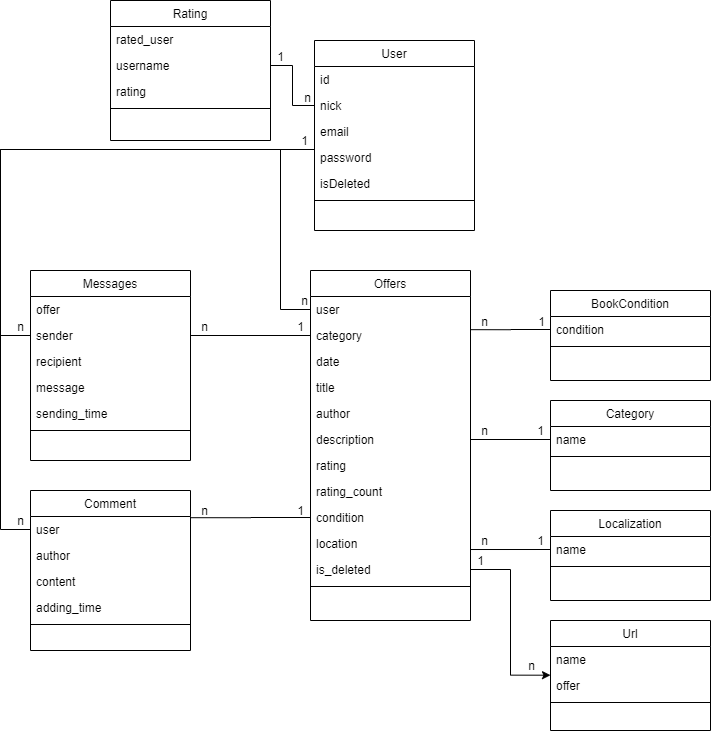

The diagram above was exported from draw.io. Its source (the exported page's mxGraphModel, read from the mxfile embedded in the PNG):
<mxGraphModel dx="2578" dy="1965" grid="1" gridSize="10" guides="1" tooltips="1" connect="1" arrows="1" fold="1" page="1" pageScale="1" pageWidth="827" pageHeight="1169" math="0" shadow="0">
  <root>
    <mxCell id="0" />
    <mxCell id="1" parent="0" />
    <mxCell id="2" value="User" style="swimlane;fontStyle=0;align=center;verticalAlign=top;childLayout=stackLayout;horizontal=1;startSize=26;horizontalStack=0;resizeParent=1;resizeLast=0;collapsible=1;marginBottom=0;rounded=0;shadow=0;strokeWidth=1;" vertex="1" parent="1">
      <mxGeometry x="324" y="-590" width="160" height="190" as="geometry">
        <mxRectangle x="230" y="140" width="160" height="26" as="alternateBounds" />
      </mxGeometry>
    </mxCell>
    <mxCell id="3" value="id" style="text;align=left;verticalAlign=top;spacingLeft=4;spacingRight=4;overflow=hidden;rotatable=0;points=[[0,0.5],[1,0.5]];portConstraint=eastwest;" vertex="1" parent="2">
      <mxGeometry y="26" width="160" height="26" as="geometry" />
    </mxCell>
    <mxCell id="4" value="nick" style="text;align=left;verticalAlign=top;spacingLeft=4;spacingRight=4;overflow=hidden;rotatable=0;points=[[0,0.5],[1,0.5]];portConstraint=eastwest;rounded=0;shadow=0;html=0;" vertex="1" parent="2">
      <mxGeometry y="52" width="160" height="26" as="geometry" />
    </mxCell>
    <mxCell id="5" value="email" style="text;align=left;verticalAlign=top;spacingLeft=4;spacingRight=4;overflow=hidden;rotatable=0;points=[[0,0.5],[1,0.5]];portConstraint=eastwest;rounded=0;shadow=0;html=0;" vertex="1" parent="2">
      <mxGeometry y="78" width="160" height="26" as="geometry" />
    </mxCell>
    <mxCell id="6" value="password" style="text;align=left;verticalAlign=top;spacingLeft=4;spacingRight=4;overflow=hidden;rotatable=0;points=[[0,0.5],[1,0.5]];portConstraint=eastwest;rounded=0;shadow=0;html=0;" vertex="1" parent="2">
      <mxGeometry y="104" width="160" height="26" as="geometry" />
    </mxCell>
    <mxCell id="7" value="isDeleted" style="text;align=left;verticalAlign=top;spacingLeft=4;spacingRight=4;overflow=hidden;rotatable=0;points=[[0,0.5],[1,0.5]];portConstraint=eastwest;rounded=0;shadow=0;html=0;" vertex="1" parent="2">
      <mxGeometry y="130" width="160" height="26" as="geometry" />
    </mxCell>
    <mxCell id="8" value="" style="line;html=1;strokeWidth=1;align=left;verticalAlign=middle;spacingTop=-1;spacingLeft=3;spacingRight=3;rotatable=0;labelPosition=right;points=[];portConstraint=eastwest;" vertex="1" parent="2">
      <mxGeometry y="156" width="160" height="8" as="geometry" />
    </mxCell>
    <mxCell id="9" value="Category" style="swimlane;fontStyle=0;align=center;verticalAlign=top;childLayout=stackLayout;horizontal=1;startSize=26;horizontalStack=0;resizeParent=1;resizeLast=0;collapsible=1;marginBottom=0;rounded=0;shadow=0;strokeWidth=1;" vertex="1" parent="1">
      <mxGeometry x="560" y="-230" width="160" height="90" as="geometry">
        <mxRectangle x="130" y="380" width="160" height="26" as="alternateBounds" />
      </mxGeometry>
    </mxCell>
    <mxCell id="10" value="name" style="text;align=left;verticalAlign=top;spacingLeft=4;spacingRight=4;overflow=hidden;rotatable=0;points=[[0,0.5],[1,0.5]];portConstraint=eastwest;" vertex="1" parent="9">
      <mxGeometry y="26" width="160" height="26" as="geometry" />
    </mxCell>
    <mxCell id="11" value="" style="line;html=1;strokeWidth=1;align=left;verticalAlign=middle;spacingTop=-1;spacingLeft=3;spacingRight=3;rotatable=0;labelPosition=right;points=[];portConstraint=eastwest;" vertex="1" parent="9">
      <mxGeometry y="52" width="160" height="8" as="geometry" />
    </mxCell>
    <mxCell id="12" value="Offers" style="swimlane;fontStyle=0;align=center;verticalAlign=top;childLayout=stackLayout;horizontal=1;startSize=26;horizontalStack=0;resizeParent=1;resizeLast=0;collapsible=1;marginBottom=0;rounded=0;shadow=0;strokeWidth=1;" vertex="1" parent="1">
      <mxGeometry x="320" y="-360" width="160" height="350" as="geometry">
        <mxRectangle x="340" y="380" width="170" height="26" as="alternateBounds" />
      </mxGeometry>
    </mxCell>
    <mxCell id="13" value="user" style="text;align=left;verticalAlign=top;spacingLeft=4;spacingRight=4;overflow=hidden;rotatable=0;points=[[0,0.5],[1,0.5]];portConstraint=eastwest;" vertex="1" parent="12">
      <mxGeometry y="26" width="160" height="26" as="geometry" />
    </mxCell>
    <mxCell id="14" value="category" style="text;align=left;verticalAlign=top;spacingLeft=4;spacingRight=4;overflow=hidden;rotatable=0;points=[[0,0.5],[1,0.5]];portConstraint=eastwest;" vertex="1" parent="12">
      <mxGeometry y="52" width="160" height="26" as="geometry" />
    </mxCell>
    <mxCell id="15" value="date" style="text;align=left;verticalAlign=top;spacingLeft=4;spacingRight=4;overflow=hidden;rotatable=0;points=[[0,0.5],[1,0.5]];portConstraint=eastwest;" vertex="1" parent="12">
      <mxGeometry y="78" width="160" height="26" as="geometry" />
    </mxCell>
    <mxCell id="16" value="title" style="text;align=left;verticalAlign=top;spacingLeft=4;spacingRight=4;overflow=hidden;rotatable=0;points=[[0,0.5],[1,0.5]];portConstraint=eastwest;" vertex="1" parent="12">
      <mxGeometry y="104" width="160" height="26" as="geometry" />
    </mxCell>
    <mxCell id="17" value="author" style="text;align=left;verticalAlign=top;spacingLeft=4;spacingRight=4;overflow=hidden;rotatable=0;points=[[0,0.5],[1,0.5]];portConstraint=eastwest;" vertex="1" parent="12">
      <mxGeometry y="130" width="160" height="26" as="geometry" />
    </mxCell>
    <mxCell id="18" value="description" style="text;align=left;verticalAlign=top;spacingLeft=4;spacingRight=4;overflow=hidden;rotatable=0;points=[[0,0.5],[1,0.5]];portConstraint=eastwest;" vertex="1" parent="12">
      <mxGeometry y="156" width="160" height="26" as="geometry" />
    </mxCell>
    <mxCell id="19" value="rating" style="text;align=left;verticalAlign=top;spacingLeft=4;spacingRight=4;overflow=hidden;rotatable=0;points=[[0,0.5],[1,0.5]];portConstraint=eastwest;" vertex="1" parent="12">
      <mxGeometry y="182" width="160" height="26" as="geometry" />
    </mxCell>
    <mxCell id="20" value="rating_count" style="text;align=left;verticalAlign=top;spacingLeft=4;spacingRight=4;overflow=hidden;rotatable=0;points=[[0,0.5],[1,0.5]];portConstraint=eastwest;" vertex="1" parent="12">
      <mxGeometry y="208" width="160" height="26" as="geometry" />
    </mxCell>
    <mxCell id="21" value="condition" style="text;align=left;verticalAlign=top;spacingLeft=4;spacingRight=4;overflow=hidden;rotatable=0;points=[[0,0.5],[1,0.5]];portConstraint=eastwest;" vertex="1" parent="12">
      <mxGeometry y="234" width="160" height="26" as="geometry" />
    </mxCell>
    <mxCell id="22" value="location" style="text;align=left;verticalAlign=top;spacingLeft=4;spacingRight=4;overflow=hidden;rotatable=0;points=[[0,0.5],[1,0.5]];portConstraint=eastwest;" vertex="1" parent="12">
      <mxGeometry y="260" width="160" height="26" as="geometry" />
    </mxCell>
    <mxCell id="23" value="is_deleted" style="text;align=left;verticalAlign=top;spacingLeft=4;spacingRight=4;overflow=hidden;rotatable=0;points=[[0,0.5],[1,0.5]];portConstraint=eastwest;" vertex="1" parent="12">
      <mxGeometry y="286" width="160" height="26" as="geometry" />
    </mxCell>
    <mxCell id="24" value="" style="line;html=1;strokeWidth=1;align=left;verticalAlign=middle;spacingTop=-1;spacingLeft=3;spacingRight=3;rotatable=0;labelPosition=right;points=[];portConstraint=eastwest;" vertex="1" parent="12">
      <mxGeometry y="312" width="160" height="8" as="geometry" />
    </mxCell>
    <mxCell id="25" value="BookCondition" style="swimlane;fontStyle=0;align=center;verticalAlign=top;childLayout=stackLayout;horizontal=1;startSize=26;horizontalStack=0;resizeParent=1;resizeLast=0;collapsible=1;marginBottom=0;rounded=0;shadow=0;strokeWidth=1;" vertex="1" parent="1">
      <mxGeometry x="560" y="-340" width="160" height="90" as="geometry">
        <mxRectangle x="130" y="380" width="160" height="26" as="alternateBounds" />
      </mxGeometry>
    </mxCell>
    <mxCell id="26" value="condition" style="text;align=left;verticalAlign=top;spacingLeft=4;spacingRight=4;overflow=hidden;rotatable=0;points=[[0,0.5],[1,0.5]];portConstraint=eastwest;" vertex="1" parent="25">
      <mxGeometry y="26" width="160" height="26" as="geometry" />
    </mxCell>
    <mxCell id="27" value="" style="line;html=1;strokeWidth=1;align=left;verticalAlign=middle;spacingTop=-1;spacingLeft=3;spacingRight=3;rotatable=0;labelPosition=right;points=[];portConstraint=eastwest;" vertex="1" parent="25">
      <mxGeometry y="52" width="160" height="8" as="geometry" />
    </mxCell>
    <mxCell id="28" style="edgeStyle=orthogonalEdgeStyle;rounded=0;orthogonalLoop=1;jettySize=auto;html=1;exitX=0;exitY=0.5;exitDx=0;exitDy=0;entryX=1;entryY=0.5;entryDx=0;entryDy=0;endArrow=none;endFill=0;" edge="1" source="10" target="18" parent="1">
      <mxGeometry relative="1" as="geometry" />
    </mxCell>
    <mxCell id="29" style="edgeStyle=orthogonalEdgeStyle;rounded=0;orthogonalLoop=1;jettySize=auto;html=1;exitX=0;exitY=0.5;exitDx=0;exitDy=0;entryX=1;entryY=0.276;entryDx=0;entryDy=0;entryPerimeter=0;endArrow=none;endFill=0;" edge="1" source="26" target="14" parent="1">
      <mxGeometry relative="1" as="geometry" />
    </mxCell>
    <mxCell id="30" value="n" style="text;html=1;align=center;verticalAlign=middle;resizable=0;points=[];autosize=1;" vertex="1" parent="1">
      <mxGeometry x="484" y="-319" width="20" height="20" as="geometry" />
    </mxCell>
    <mxCell id="31" value="1" style="text;html=1;align=center;verticalAlign=middle;resizable=0;points=[];autosize=1;" vertex="1" parent="1">
      <mxGeometry x="541" y="-319" width="20" height="20" as="geometry" />
    </mxCell>
    <mxCell id="32" value="1" style="text;html=1;align=center;verticalAlign=middle;resizable=0;points=[];autosize=1;" vertex="1" parent="1">
      <mxGeometry x="540" y="-210" width="20" height="20" as="geometry" />
    </mxCell>
    <mxCell id="33" value="n" style="text;html=1;align=center;verticalAlign=middle;resizable=0;points=[];autosize=1;" vertex="1" parent="1">
      <mxGeometry x="484" y="-210" width="20" height="20" as="geometry" />
    </mxCell>
    <mxCell id="34" value="Localization" style="swimlane;fontStyle=0;align=center;verticalAlign=top;childLayout=stackLayout;horizontal=1;startSize=26;horizontalStack=0;resizeParent=1;resizeLast=0;collapsible=1;marginBottom=0;rounded=0;shadow=0;strokeWidth=1;" vertex="1" parent="1">
      <mxGeometry x="560" y="-120" width="160" height="90" as="geometry">
        <mxRectangle x="130" y="380" width="160" height="26" as="alternateBounds" />
      </mxGeometry>
    </mxCell>
    <mxCell id="35" value="name" style="text;align=left;verticalAlign=top;spacingLeft=4;spacingRight=4;overflow=hidden;rotatable=0;points=[[0,0.5],[1,0.5]];portConstraint=eastwest;" vertex="1" parent="34">
      <mxGeometry y="26" width="160" height="26" as="geometry" />
    </mxCell>
    <mxCell id="36" value="" style="line;html=1;strokeWidth=1;align=left;verticalAlign=middle;spacingTop=-1;spacingLeft=3;spacingRight=3;rotatable=0;labelPosition=right;points=[];portConstraint=eastwest;" vertex="1" parent="34">
      <mxGeometry y="52" width="160" height="8" as="geometry" />
    </mxCell>
    <mxCell id="37" style="edgeStyle=orthogonalEdgeStyle;rounded=0;orthogonalLoop=1;jettySize=auto;html=1;exitX=0;exitY=0.5;exitDx=0;exitDy=0;entryX=1;entryY=0.731;entryDx=0;entryDy=0;entryPerimeter=0;endArrow=none;endFill=0;" edge="1" source="35" target="22" parent="1">
      <mxGeometry relative="1" as="geometry" />
    </mxCell>
    <mxCell id="38" value="n" style="text;html=1;align=center;verticalAlign=middle;resizable=0;points=[];autosize=1;" vertex="1" parent="1">
      <mxGeometry x="484" y="-100" width="20" height="20" as="geometry" />
    </mxCell>
    <mxCell id="39" value="1" style="text;html=1;align=center;verticalAlign=middle;resizable=0;points=[];autosize=1;" vertex="1" parent="1">
      <mxGeometry x="540" y="-100" width="20" height="20" as="geometry" />
    </mxCell>
    <mxCell id="40" value="Messages" style="swimlane;fontStyle=0;align=center;verticalAlign=top;childLayout=stackLayout;horizontal=1;startSize=26;horizontalStack=0;resizeParent=1;resizeLast=0;collapsible=1;marginBottom=0;rounded=0;shadow=0;strokeWidth=1;" vertex="1" parent="1">
      <mxGeometry x="40" y="-360" width="160" height="190" as="geometry">
        <mxRectangle x="340" y="380" width="170" height="26" as="alternateBounds" />
      </mxGeometry>
    </mxCell>
    <mxCell id="41" value="offer" style="text;align=left;verticalAlign=top;spacingLeft=4;spacingRight=4;overflow=hidden;rotatable=0;points=[[0,0.5],[1,0.5]];portConstraint=eastwest;" vertex="1" parent="40">
      <mxGeometry y="26" width="160" height="26" as="geometry" />
    </mxCell>
    <mxCell id="42" value="sender" style="text;align=left;verticalAlign=top;spacingLeft=4;spacingRight=4;overflow=hidden;rotatable=0;points=[[0,0.5],[1,0.5]];portConstraint=eastwest;" vertex="1" parent="40">
      <mxGeometry y="52" width="160" height="26" as="geometry" />
    </mxCell>
    <mxCell id="43" value="recipient" style="text;align=left;verticalAlign=top;spacingLeft=4;spacingRight=4;overflow=hidden;rotatable=0;points=[[0,0.5],[1,0.5]];portConstraint=eastwest;" vertex="1" parent="40">
      <mxGeometry y="78" width="160" height="26" as="geometry" />
    </mxCell>
    <mxCell id="44" value="message" style="text;align=left;verticalAlign=top;spacingLeft=4;spacingRight=4;overflow=hidden;rotatable=0;points=[[0,0.5],[1,0.5]];portConstraint=eastwest;" vertex="1" parent="40">
      <mxGeometry y="104" width="160" height="26" as="geometry" />
    </mxCell>
    <mxCell id="45" value="sending_time" style="text;align=left;verticalAlign=top;spacingLeft=4;spacingRight=4;overflow=hidden;rotatable=0;points=[[0,0.5],[1,0.5]];portConstraint=eastwest;" vertex="1" parent="40">
      <mxGeometry y="130" width="160" height="26" as="geometry" />
    </mxCell>
    <mxCell id="46" value="" style="line;html=1;strokeWidth=1;align=left;verticalAlign=middle;spacingTop=-1;spacingLeft=3;spacingRight=3;rotatable=0;labelPosition=right;points=[];portConstraint=eastwest;" vertex="1" parent="40">
      <mxGeometry y="156" width="160" height="8" as="geometry" />
    </mxCell>
    <mxCell id="47" style="edgeStyle=orthogonalEdgeStyle;rounded=0;orthogonalLoop=1;jettySize=auto;html=1;exitX=0;exitY=0.5;exitDx=0;exitDy=0;entryX=1;entryY=0.5;entryDx=0;entryDy=0;endArrow=none;endFill=0;" edge="1" source="14" target="42" parent="1">
      <mxGeometry relative="1" as="geometry" />
    </mxCell>
    <mxCell id="48" value="1" style="text;html=1;align=center;verticalAlign=middle;resizable=0;points=[];autosize=1;" vertex="1" parent="1">
      <mxGeometry x="300" y="-314" width="20" height="20" as="geometry" />
    </mxCell>
    <mxCell id="49" value="n" style="text;html=1;align=center;verticalAlign=middle;resizable=0;points=[];autosize=1;" vertex="1" parent="1">
      <mxGeometry x="204" y="-314" width="20" height="20" as="geometry" />
    </mxCell>
    <mxCell id="50" value="Comment" style="swimlane;fontStyle=0;align=center;verticalAlign=top;childLayout=stackLayout;horizontal=1;startSize=26;horizontalStack=0;resizeParent=1;resizeLast=0;collapsible=1;marginBottom=0;rounded=0;shadow=0;strokeWidth=1;" vertex="1" parent="1">
      <mxGeometry x="40" y="-140" width="160" height="160" as="geometry">
        <mxRectangle x="340" y="380" width="170" height="26" as="alternateBounds" />
      </mxGeometry>
    </mxCell>
    <mxCell id="51" value="user" style="text;align=left;verticalAlign=top;spacingLeft=4;spacingRight=4;overflow=hidden;rotatable=0;points=[[0,0.5],[1,0.5]];portConstraint=eastwest;" vertex="1" parent="50">
      <mxGeometry y="26" width="160" height="26" as="geometry" />
    </mxCell>
    <mxCell id="52" value="author" style="text;align=left;verticalAlign=top;spacingLeft=4;spacingRight=4;overflow=hidden;rotatable=0;points=[[0,0.5],[1,0.5]];portConstraint=eastwest;" vertex="1" parent="50">
      <mxGeometry y="52" width="160" height="26" as="geometry" />
    </mxCell>
    <mxCell id="53" value="content" style="text;align=left;verticalAlign=top;spacingLeft=4;spacingRight=4;overflow=hidden;rotatable=0;points=[[0,0.5],[1,0.5]];portConstraint=eastwest;" vertex="1" parent="50">
      <mxGeometry y="78" width="160" height="26" as="geometry" />
    </mxCell>
    <mxCell id="54" value="adding_time" style="text;align=left;verticalAlign=top;spacingLeft=4;spacingRight=4;overflow=hidden;rotatable=0;points=[[0,0.5],[1,0.5]];portConstraint=eastwest;" vertex="1" parent="50">
      <mxGeometry y="104" width="160" height="26" as="geometry" />
    </mxCell>
    <mxCell id="55" value="" style="line;html=1;strokeWidth=1;align=left;verticalAlign=middle;spacingTop=-1;spacingLeft=3;spacingRight=3;rotatable=0;labelPosition=right;points=[];portConstraint=eastwest;" vertex="1" parent="50">
      <mxGeometry y="130" width="160" height="8" as="geometry" />
    </mxCell>
    <mxCell id="56" style="edgeStyle=orthogonalEdgeStyle;rounded=0;orthogonalLoop=1;jettySize=auto;html=1;exitX=0;exitY=0.5;exitDx=0;exitDy=0;entryX=1;entryY=0.046;entryDx=0;entryDy=0;entryPerimeter=0;endArrow=none;endFill=0;" edge="1" source="21" target="51" parent="1">
      <mxGeometry relative="1" as="geometry" />
    </mxCell>
    <mxCell id="57" value="n" style="text;html=1;align=center;verticalAlign=middle;resizable=0;points=[];autosize=1;" vertex="1" parent="1">
      <mxGeometry x="204" y="-130" width="20" height="20" as="geometry" />
    </mxCell>
    <mxCell id="58" value="1" style="text;html=1;align=center;verticalAlign=middle;resizable=0;points=[];autosize=1;" vertex="1" parent="1">
      <mxGeometry x="300" y="-130" width="20" height="20" as="geometry" />
    </mxCell>
    <mxCell id="59" value="Rating" style="swimlane;fontStyle=0;align=center;verticalAlign=top;childLayout=stackLayout;horizontal=1;startSize=26;horizontalStack=0;resizeParent=1;resizeLast=0;collapsible=1;marginBottom=0;rounded=0;shadow=0;strokeWidth=1;" vertex="1" parent="1">
      <mxGeometry x="120" y="-630" width="160" height="140" as="geometry">
        <mxRectangle x="230" y="140" width="160" height="26" as="alternateBounds" />
      </mxGeometry>
    </mxCell>
    <mxCell id="60" value="rated_user" style="text;align=left;verticalAlign=top;spacingLeft=4;spacingRight=4;overflow=hidden;rotatable=0;points=[[0,0.5],[1,0.5]];portConstraint=eastwest;" vertex="1" parent="59">
      <mxGeometry y="26" width="160" height="26" as="geometry" />
    </mxCell>
    <mxCell id="61" value="username" style="text;align=left;verticalAlign=top;spacingLeft=4;spacingRight=4;overflow=hidden;rotatable=0;points=[[0,0.5],[1,0.5]];portConstraint=eastwest;rounded=0;shadow=0;html=0;" vertex="1" parent="59">
      <mxGeometry y="52" width="160" height="26" as="geometry" />
    </mxCell>
    <mxCell id="62" value="rating" style="text;align=left;verticalAlign=top;spacingLeft=4;spacingRight=4;overflow=hidden;rotatable=0;points=[[0,0.5],[1,0.5]];portConstraint=eastwest;rounded=0;shadow=0;html=0;" vertex="1" parent="59">
      <mxGeometry y="78" width="160" height="26" as="geometry" />
    </mxCell>
    <mxCell id="63" value="" style="line;html=1;strokeWidth=1;align=left;verticalAlign=middle;spacingTop=-1;spacingLeft=3;spacingRight=3;rotatable=0;labelPosition=right;points=[];portConstraint=eastwest;" vertex="1" parent="59">
      <mxGeometry y="104" width="160" height="8" as="geometry" />
    </mxCell>
    <mxCell id="64" style="edgeStyle=orthogonalEdgeStyle;rounded=0;orthogonalLoop=1;jettySize=auto;html=1;exitX=1;exitY=0.5;exitDx=0;exitDy=0;entryX=0;entryY=0.5;entryDx=0;entryDy=0;endArrow=none;endFill=0;" edge="1" source="61" target="4" parent="1">
      <mxGeometry relative="1" as="geometry">
        <mxPoint x="324" y="-533" as="targetPoint" />
      </mxGeometry>
    </mxCell>
    <mxCell id="65" value="1" style="text;html=1;align=center;verticalAlign=middle;resizable=0;points=[];autosize=1;" vertex="1" parent="1">
      <mxGeometry x="280" y="-584" width="20" height="20" as="geometry" />
    </mxCell>
    <mxCell id="66" value="n" style="text;html=1;align=center;verticalAlign=middle;resizable=0;points=[];autosize=1;" vertex="1" parent="1">
      <mxGeometry x="307" y="-543" width="20" height="20" as="geometry" />
    </mxCell>
    <mxCell id="67" style="edgeStyle=orthogonalEdgeStyle;rounded=0;orthogonalLoop=1;jettySize=auto;html=1;exitX=0;exitY=0.5;exitDx=0;exitDy=0;entryX=0;entryY=0.5;entryDx=0;entryDy=0;endArrow=none;endFill=0;" edge="1" target="51" parent="1">
      <mxGeometry relative="1" as="geometry">
        <Array as="points">
          <mxPoint x="10" y="-481" />
          <mxPoint x="10" y="-101" />
        </Array>
        <mxPoint x="324" y="-507" as="sourcePoint" />
      </mxGeometry>
    </mxCell>
    <mxCell id="68" style="edgeStyle=orthogonalEdgeStyle;rounded=0;orthogonalLoop=1;jettySize=auto;html=1;entryX=0;entryY=0.5;entryDx=0;entryDy=0;endArrow=none;endFill=0;exitX=0;exitY=0.5;exitDx=0;exitDy=0;" edge="1" target="42" parent="1">
      <mxGeometry relative="1" as="geometry">
        <mxPoint x="324" y="-507" as="sourcePoint" />
        <mxPoint x="50" y="-91" as="targetPoint" />
        <Array as="points">
          <mxPoint x="10" y="-481" />
          <mxPoint x="10" y="-295" />
        </Array>
      </mxGeometry>
    </mxCell>
    <mxCell id="69" style="edgeStyle=orthogonalEdgeStyle;rounded=0;orthogonalLoop=1;jettySize=auto;html=1;exitX=0;exitY=0.5;exitDx=0;exitDy=0;entryX=0;entryY=0.5;entryDx=0;entryDy=0;endArrow=none;endFill=0;" edge="1" target="13" parent="1">
      <mxGeometry relative="1" as="geometry">
        <mxPoint x="324" y="-507" as="sourcePoint" />
        <mxPoint x="50" y="-285" as="targetPoint" />
        <Array as="points">
          <mxPoint x="290" y="-481" />
          <mxPoint x="290" y="-321" />
        </Array>
      </mxGeometry>
    </mxCell>
    <mxCell id="70" value="1" style="text;html=1;align=center;verticalAlign=middle;resizable=0;points=[];autosize=1;" vertex="1" parent="1">
      <mxGeometry x="304" y="-500" width="20" height="20" as="geometry" />
    </mxCell>
    <mxCell id="71" value="n" style="text;html=1;align=center;verticalAlign=middle;resizable=0;points=[];autosize=1;" vertex="1" parent="1">
      <mxGeometry x="304" y="-340" width="20" height="20" as="geometry" />
    </mxCell>
    <mxCell id="72" value="n" style="text;html=1;align=center;verticalAlign=middle;resizable=0;points=[];autosize=1;" vertex="1" parent="1">
      <mxGeometry x="20" y="-314" width="20" height="20" as="geometry" />
    </mxCell>
    <mxCell id="73" value="n" style="text;html=1;align=center;verticalAlign=middle;resizable=0;points=[];autosize=1;" vertex="1" parent="1">
      <mxGeometry x="20" y="-120" width="20" height="20" as="geometry" />
    </mxCell>
    <mxCell id="74" value="Url" style="swimlane;fontStyle=0;align=center;verticalAlign=top;childLayout=stackLayout;horizontal=1;startSize=26;horizontalStack=0;resizeParent=1;resizeLast=0;collapsible=1;marginBottom=0;rounded=0;shadow=0;strokeWidth=1;" vertex="1" parent="1">
      <mxGeometry x="560" y="-10" width="160" height="110" as="geometry">
        <mxRectangle x="130" y="380" width="160" height="26" as="alternateBounds" />
      </mxGeometry>
    </mxCell>
    <mxCell id="75" value="name" style="text;align=left;verticalAlign=top;spacingLeft=4;spacingRight=4;overflow=hidden;rotatable=0;points=[[0,0.5],[1,0.5]];portConstraint=eastwest;" vertex="1" parent="74">
      <mxGeometry y="26" width="160" height="26" as="geometry" />
    </mxCell>
    <mxCell id="76" value="offer" style="text;align=left;verticalAlign=top;spacingLeft=4;spacingRight=4;overflow=hidden;rotatable=0;points=[[0,0.5],[1,0.5]];portConstraint=eastwest;" vertex="1" parent="74">
      <mxGeometry y="52" width="160" height="26" as="geometry" />
    </mxCell>
    <mxCell id="77" value="" style="line;html=1;strokeWidth=1;align=left;verticalAlign=middle;spacingTop=-1;spacingLeft=3;spacingRight=3;rotatable=0;labelPosition=right;points=[];portConstraint=eastwest;" vertex="1" parent="74">
      <mxGeometry y="78" width="160" height="8" as="geometry" />
    </mxCell>
    <mxCell id="78" style="edgeStyle=orthogonalEdgeStyle;rounded=0;orthogonalLoop=1;jettySize=auto;html=1;exitX=1;exitY=0.5;exitDx=0;exitDy=0;entryX=0;entryY=1.104;entryDx=0;entryDy=0;entryPerimeter=0;" edge="1" source="23" target="75" parent="1">
      <mxGeometry relative="1" as="geometry" />
    </mxCell>
    <mxCell id="79" value="1" style="text;html=1;align=center;verticalAlign=middle;resizable=0;points=[];autosize=1;" vertex="1" parent="1">
      <mxGeometry x="480" y="-80" width="20" height="20" as="geometry" />
    </mxCell>
    <mxCell id="80" value="n" style="text;html=1;align=center;verticalAlign=middle;resizable=0;points=[];autosize=1;" vertex="1" parent="1">
      <mxGeometry x="531" y="25" width="20" height="20" as="geometry" />
    </mxCell>
  </root>
</mxGraphModel>